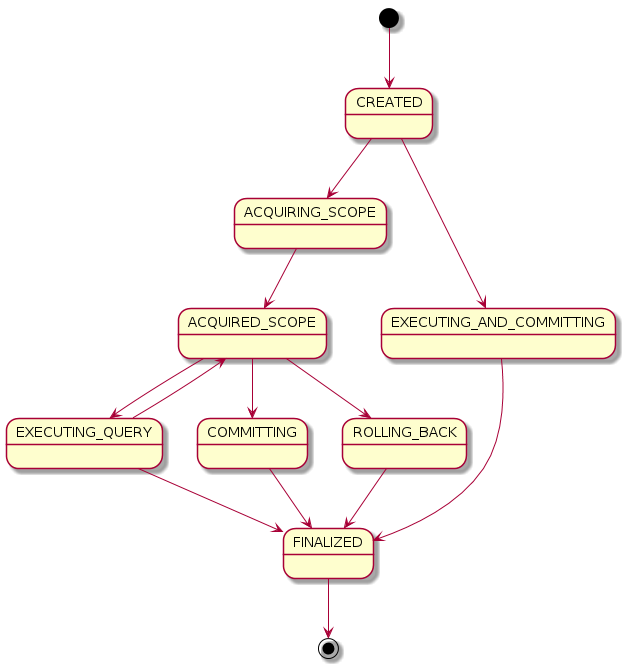

The diagram above was rendered by PlantUML. Its source (embedded in the PNG):
@startuml

[*] --> CREATED
CREATED --> ACQUIRING_SCOPE
CREATED --> EXECUTING_AND_COMMITTING
ACQUIRING_SCOPE --> ACQUIRED_SCOPE
ACQUIRED_SCOPE --> EXECUTING_QUERY
ACQUIRED_SCOPE --> COMMITTING
ACQUIRED_SCOPE --> ROLLING_BACK
EXECUTING_QUERY --> ACQUIRED_SCOPE
EXECUTING_QUERY --> FINALIZED
EXECUTING_AND_COMMITTING --> FINALIZED
COMMITTING --> FINALIZED
ROLLING_BACK --> FINALIZED
FINALIZED --> [*]

@enduml